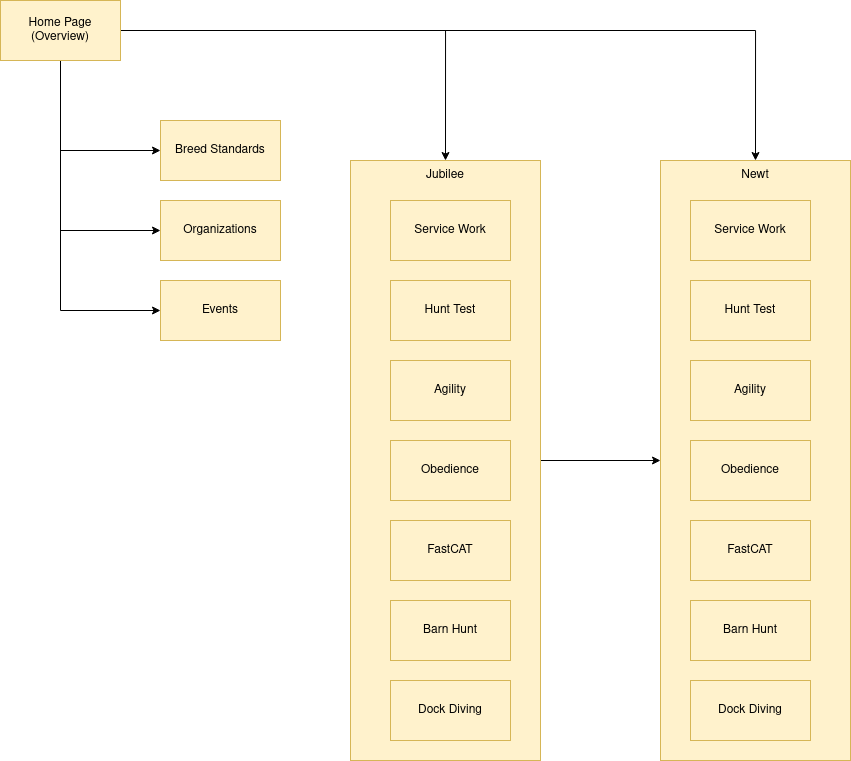

The diagram above was exported from draw.io. Its source (the exported page's mxGraphModel, read from the mxfile embedded in the PNG):
<mxGraphModel dx="1296" dy="702" grid="1" gridSize="10" guides="1" tooltips="1" connect="1" arrows="1" fold="1" page="1" pageScale="1" pageWidth="1100" pageHeight="850" math="0" shadow="0">
  <root>
    <mxCell id="0" />
    <mxCell id="1" parent="0" />
    <mxCell id="R96PiS9rH21hfwT5drLv-25" value="" style="rounded=0;whiteSpace=wrap;html=1;fillColor=#fff2cc;strokeColor=#d6b656;" vertex="1" parent="1">
      <mxGeometry x="700" y="200" width="190" height="600" as="geometry" />
    </mxCell>
    <mxCell id="R96PiS9rH21hfwT5drLv-26" value="Newt" style="text;html=1;strokeColor=none;fillColor=none;align=center;verticalAlign=middle;whiteSpace=wrap;rounded=0;" vertex="1" parent="1">
      <mxGeometry x="765" y="200" width="60" height="30" as="geometry" />
    </mxCell>
    <mxCell id="R96PiS9rH21hfwT5drLv-33" style="edgeStyle=orthogonalEdgeStyle;rounded=0;orthogonalLoop=1;jettySize=auto;html=1;exitX=1;exitY=0.5;exitDx=0;exitDy=0;entryX=0;entryY=0.5;entryDx=0;entryDy=0;" edge="1" parent="1" source="R96PiS9rH21hfwT5drLv-6" target="R96PiS9rH21hfwT5drLv-25">
      <mxGeometry relative="1" as="geometry" />
    </mxCell>
    <mxCell id="R96PiS9rH21hfwT5drLv-6" value="" style="rounded=0;whiteSpace=wrap;html=1;fillColor=#fff2cc;strokeColor=#d6b656;" vertex="1" parent="1">
      <mxGeometry x="390" y="200" width="190" height="600" as="geometry" />
    </mxCell>
    <mxCell id="R96PiS9rH21hfwT5drLv-30" style="edgeStyle=orthogonalEdgeStyle;rounded=0;orthogonalLoop=1;jettySize=auto;html=1;exitX=1;exitY=0.5;exitDx=0;exitDy=0;entryX=0.5;entryY=0;entryDx=0;entryDy=0;" edge="1" parent="1" source="R96PiS9rH21hfwT5drLv-1" target="R96PiS9rH21hfwT5drLv-6">
      <mxGeometry relative="1" as="geometry" />
    </mxCell>
    <mxCell id="R96PiS9rH21hfwT5drLv-31" style="edgeStyle=orthogonalEdgeStyle;rounded=0;orthogonalLoop=1;jettySize=auto;html=1;exitX=1;exitY=0.5;exitDx=0;exitDy=0;entryX=0.5;entryY=0;entryDx=0;entryDy=0;" edge="1" parent="1" source="R96PiS9rH21hfwT5drLv-1" target="R96PiS9rH21hfwT5drLv-25">
      <mxGeometry relative="1" as="geometry" />
    </mxCell>
    <mxCell id="R96PiS9rH21hfwT5drLv-34" style="edgeStyle=orthogonalEdgeStyle;rounded=0;orthogonalLoop=1;jettySize=auto;html=1;exitX=0.5;exitY=1;exitDx=0;exitDy=0;entryX=0;entryY=0.5;entryDx=0;entryDy=0;" edge="1" parent="1" source="R96PiS9rH21hfwT5drLv-1" target="R96PiS9rH21hfwT5drLv-2">
      <mxGeometry relative="1" as="geometry" />
    </mxCell>
    <mxCell id="R96PiS9rH21hfwT5drLv-35" style="edgeStyle=orthogonalEdgeStyle;rounded=0;orthogonalLoop=1;jettySize=auto;html=1;exitX=0.5;exitY=1;exitDx=0;exitDy=0;entryX=0;entryY=0.5;entryDx=0;entryDy=0;" edge="1" parent="1" source="R96PiS9rH21hfwT5drLv-1" target="R96PiS9rH21hfwT5drLv-29">
      <mxGeometry relative="1" as="geometry" />
    </mxCell>
    <mxCell id="R96PiS9rH21hfwT5drLv-37" style="edgeStyle=orthogonalEdgeStyle;rounded=0;orthogonalLoop=1;jettySize=auto;html=1;exitX=0.5;exitY=1;exitDx=0;exitDy=0;entryX=0;entryY=0.5;entryDx=0;entryDy=0;" edge="1" parent="1" source="R96PiS9rH21hfwT5drLv-1" target="R96PiS9rH21hfwT5drLv-36">
      <mxGeometry relative="1" as="geometry" />
    </mxCell>
    <mxCell id="R96PiS9rH21hfwT5drLv-1" value="&lt;div&gt;Home Page&lt;/div&gt;&lt;div&gt;(Overview)&lt;br&gt;&lt;/div&gt;" style="rounded=0;whiteSpace=wrap;html=1;fillColor=#fff2cc;strokeColor=#d6b656;" vertex="1" parent="1">
      <mxGeometry x="40" y="40" width="120" height="60" as="geometry" />
    </mxCell>
    <mxCell id="R96PiS9rH21hfwT5drLv-2" value="Breed Standards" style="rounded=0;whiteSpace=wrap;html=1;fillColor=#fff2cc;strokeColor=#d6b656;" vertex="1" parent="1">
      <mxGeometry x="200" y="160" width="120" height="60" as="geometry" />
    </mxCell>
    <mxCell id="R96PiS9rH21hfwT5drLv-4" value="Hunt Test" style="rounded=0;whiteSpace=wrap;html=1;fillColor=#fff2cc;strokeColor=#d6b656;" vertex="1" parent="1">
      <mxGeometry x="430" y="320" width="120" height="60" as="geometry" />
    </mxCell>
    <mxCell id="R96PiS9rH21hfwT5drLv-8" value="Service Work" style="rounded=0;whiteSpace=wrap;html=1;fillColor=#fff2cc;strokeColor=#d6b656;" vertex="1" parent="1">
      <mxGeometry x="430" y="240" width="120" height="60" as="geometry" />
    </mxCell>
    <mxCell id="R96PiS9rH21hfwT5drLv-9" value="&lt;div&gt;Agility&lt;/div&gt;" style="rounded=0;whiteSpace=wrap;html=1;fillColor=#fff2cc;strokeColor=#d6b656;" vertex="1" parent="1">
      <mxGeometry x="430" y="400" width="120" height="60" as="geometry" />
    </mxCell>
    <mxCell id="R96PiS9rH21hfwT5drLv-10" value="Obedience" style="rounded=0;whiteSpace=wrap;html=1;fillColor=#fff2cc;strokeColor=#d6b656;" vertex="1" parent="1">
      <mxGeometry x="430" y="480" width="120" height="60" as="geometry" />
    </mxCell>
    <mxCell id="R96PiS9rH21hfwT5drLv-11" value="FastCAT" style="rounded=0;whiteSpace=wrap;html=1;fillColor=#fff2cc;strokeColor=#d6b656;" vertex="1" parent="1">
      <mxGeometry x="430" y="560" width="120" height="60" as="geometry" />
    </mxCell>
    <mxCell id="R96PiS9rH21hfwT5drLv-12" value="Barn Hunt" style="rounded=0;whiteSpace=wrap;html=1;fillColor=#fff2cc;strokeColor=#d6b656;" vertex="1" parent="1">
      <mxGeometry x="430" y="640" width="120" height="60" as="geometry" />
    </mxCell>
    <mxCell id="R96PiS9rH21hfwT5drLv-13" value="Dock Diving" style="rounded=0;whiteSpace=wrap;html=1;fillColor=#fff2cc;strokeColor=#d6b656;" vertex="1" parent="1">
      <mxGeometry x="430" y="720" width="120" height="60" as="geometry" />
    </mxCell>
    <mxCell id="R96PiS9rH21hfwT5drLv-15" value="Hunt Test" style="rounded=0;whiteSpace=wrap;html=1;fillColor=#fff2cc;strokeColor=#d6b656;" vertex="1" parent="1">
      <mxGeometry x="730" y="320" width="120" height="60" as="geometry" />
    </mxCell>
    <mxCell id="R96PiS9rH21hfwT5drLv-16" value="Service Work" style="rounded=0;whiteSpace=wrap;html=1;fillColor=#fff2cc;strokeColor=#d6b656;" vertex="1" parent="1">
      <mxGeometry x="730" y="240" width="120" height="60" as="geometry" />
    </mxCell>
    <mxCell id="R96PiS9rH21hfwT5drLv-17" value="&lt;div&gt;Agility&lt;/div&gt;" style="rounded=0;whiteSpace=wrap;html=1;fillColor=#fff2cc;strokeColor=#d6b656;" vertex="1" parent="1">
      <mxGeometry x="730" y="400" width="120" height="60" as="geometry" />
    </mxCell>
    <mxCell id="R96PiS9rH21hfwT5drLv-18" value="Obedience" style="rounded=0;whiteSpace=wrap;html=1;fillColor=#fff2cc;strokeColor=#d6b656;" vertex="1" parent="1">
      <mxGeometry x="730" y="480" width="120" height="60" as="geometry" />
    </mxCell>
    <mxCell id="R96PiS9rH21hfwT5drLv-19" value="FastCAT" style="rounded=0;whiteSpace=wrap;html=1;fillColor=#fff2cc;strokeColor=#d6b656;" vertex="1" parent="1">
      <mxGeometry x="730" y="560" width="120" height="60" as="geometry" />
    </mxCell>
    <mxCell id="R96PiS9rH21hfwT5drLv-20" value="Barn Hunt" style="rounded=0;whiteSpace=wrap;html=1;fillColor=#fff2cc;strokeColor=#d6b656;" vertex="1" parent="1">
      <mxGeometry x="730" y="640" width="120" height="60" as="geometry" />
    </mxCell>
    <mxCell id="R96PiS9rH21hfwT5drLv-21" value="Dock Diving" style="rounded=0;whiteSpace=wrap;html=1;fillColor=#fff2cc;strokeColor=#d6b656;" vertex="1" parent="1">
      <mxGeometry x="730" y="720" width="120" height="60" as="geometry" />
    </mxCell>
    <mxCell id="R96PiS9rH21hfwT5drLv-24" value="Jubilee" style="text;html=1;strokeColor=none;fillColor=none;align=center;verticalAlign=middle;whiteSpace=wrap;rounded=0;" vertex="1" parent="1">
      <mxGeometry x="455" y="200" width="60" height="30" as="geometry" />
    </mxCell>
    <mxCell id="R96PiS9rH21hfwT5drLv-29" value="Organizations" style="rounded=0;whiteSpace=wrap;html=1;fillColor=#fff2cc;strokeColor=#d6b656;" vertex="1" parent="1">
      <mxGeometry x="200" y="240" width="120" height="60" as="geometry" />
    </mxCell>
    <mxCell id="R96PiS9rH21hfwT5drLv-36" value="Events" style="rounded=0;whiteSpace=wrap;html=1;fillColor=#fff2cc;strokeColor=#d6b656;" vertex="1" parent="1">
      <mxGeometry x="200" y="320" width="120" height="60" as="geometry" />
    </mxCell>
  </root>
</mxGraphModel>